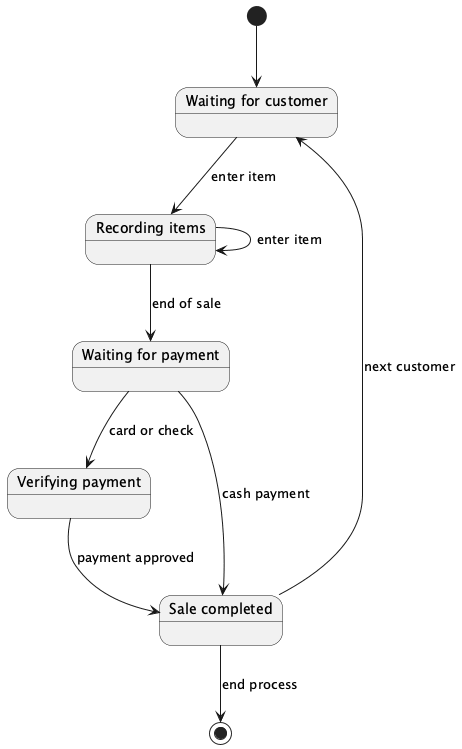

The diagram above was rendered by PlantUML. Its source (embedded in the PNG):
@startuml
[*] --> WaitingCustomer

state "Waiting for customer" as WaitingCustomer
state "Recording items" as RecordItems
state "Waiting for payment" as WaitingPayment
state "Verifying payment" as VerifyPayment
state "Sale completed" as SaleComplete

WaitingCustomer --> RecordItems : enter item
RecordItems --> RecordItems : enter item
RecordItems --> WaitingPayment : end of sale
WaitingPayment --> SaleComplete : cash payment
WaitingPayment --> VerifyPayment : card or check
VerifyPayment --> SaleComplete : payment approved
SaleComplete --> WaitingCustomer : next customer
SaleComplete --> [*] : end process

@enduml